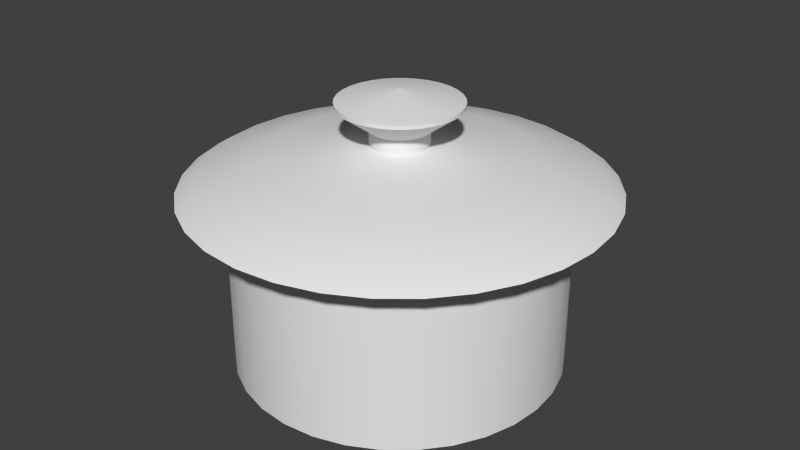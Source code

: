 # Source: ll-pot.blend  (saved by Blender 2.72.0; exported with 4.5.12 LTS)
import bpy
from mathutils import Matrix  # noqa: F401  (used for matrix-valued properties, if any)

bpy.ops.wm.read_factory_settings(use_empty=True)
scene = bpy.context.scene
scene.name = 'Scene'

# ---- collections
col_collection_1 = bpy.data.collections.new('Collection 1'); scene.collection.children.link(col_collection_1)

# ---- world
world_world = bpy.data.worlds.new('World'); scene.world = world_world
world_world.color = (0.05088, 0.05088, 0.05088)
world_world.use_sun_shadow = False
world_world.sun_shadow_jitter_overblur = 0.0
world_world.cycles.sampling_method = 'MANUAL'
world_world.cycles.sample_map_resolution = 256

# ---- meshes
me_circle = bpy.data.meshes.new('Circle')
me_circle.from_pydata([(4.67e-07, 4.933, 0.0), (-0.9624, 4.838, 0.0), (-1.888, 4.557, 0.0), (-2.741, 4.102, 0.0), (-3.488, 3.488, 0.0), (-4.102, 2.741, 0.0), (-4.557, 1.888, 0.0), (-4.838, 0.9624, 0.0), (-4.933, -7.484e-07, 0.0), (-4.838, -0.9624, 0.0), (-4.557, -1.888, 0.0), (-4.102, -2.741, 0.0), (-3.488, -3.488, 0.0), (-2.741, -4.102, 0.0), (-1.888, -4.557, 0.0), (-0.9623, -4.838, 0.0), (2.074e-06, -4.933, 0.0), (0.9624, -4.838, 0.0), (1.888, -4.557, 0.0), (2.741, -4.102, 0.0), (3.488, -3.488, 0.0), (4.102, -2.741, 0.0), (4.557, -1.888, 0.0), (4.838, -0.9623, 0.0), (4.933, 3.642e-06, 0.0), (4.838, 0.9624, 0.0), (4.557, 1.888, 0.0), (4.102, 2.741, 0.0), (3.488, 3.488, 0.0), (2.741, 4.102, 0.0), (1.888, 4.557, 0.0), (0.9623, 4.838, 0.0), (4.67e-07, 4.933, 0.0), (-0.9624, 4.838, 0.0), (-1.888, 4.557, 0.0), (-2.741, 4.102, 0.0), (-3.488, 3.488, 0.0), (-4.102, 2.741, 0.0), (-4.557, 1.888, 0.0), (-4.838, 0.9624, 0.0), (-4.933, -7.484e-07, 0.0), (-4.838, -0.9624, 0.0), (-4.557, -1.888, 0.0), (-4.102, -2.741, 0.0), (-3.488, -3.488, 0.0), (-2.741, -4.102, 0.0), (-1.888, -4.557, 0.0), (-0.9623, -4.838, 0.0), (2.074e-06, -4.933, 0.0), (0.9624, -4.838, 0.0), (1.888, -4.557, 0.0), (2.741, -4.102, 0.0), (3.488, -3.488, 0.0), (4.102, -2.741, 0.0), (4.557, -1.888, 0.0), (4.838, -0.9623, 0.0), (4.933, 3.642e-06, 0.0), (4.838, 0.9624, 0.0), (4.557, 1.888, 0.0), (4.102, 2.741, 0.0), (3.488, 3.488, 0.0), (2.741, 4.102, 0.0), (1.888, 4.557, 0.0), (0.9623, 4.838, 0.0), (4.67e-07, 4.933, 5.418), (-0.9624, 4.838, 5.418), (-1.888, 4.557, 5.418), (-2.741, 4.102, 5.418), (-3.488, 3.488, 5.418), (-4.102, 2.741, 5.418), (-4.557, 1.888, 5.418), (-4.838, 0.9624, 5.418), (-4.933, -7.484e-07, 5.418), (-4.838, -0.9624, 5.418), (-4.557, -1.888, 5.418), (-4.102, -2.741, 5.418), (-3.488, -3.488, 5.418), (-2.741, -4.102, 5.418), (-1.888, -4.557, 5.418), (-0.9623, -4.838, 5.418), (2.074e-06, -4.933, 5.418), (0.9624, -4.838, 5.418), (1.888, -4.557, 5.418), (2.741, -4.102, 5.418), (3.488, -3.488, 5.418), (4.102, -2.741, 5.418), (4.557, -1.888, 5.418), (4.838, -0.9623, 5.418), (4.933, 3.642e-06, 5.418), (4.838, 0.9624, 5.418), (4.557, 1.888, 5.418), (4.102, 2.741, 5.418), (3.488, 3.488, 5.418), (2.741, 4.102, 5.418), (1.888, 4.557, 5.418), (0.9623, 4.838, 5.418), (4.67e-07, 4.933, 5.418), (-0.9624, 4.838, 5.418), (-1.888, 4.557, 5.418), (-2.741, 4.102, 5.418), (-3.488, 3.488, 5.418), (-4.102, 2.741, 5.418), (-4.557, 1.888, 5.418), (-4.838, 0.9624, 5.418), (-4.933, -7.484e-07, 5.418), (-4.838, -0.9624, 5.418), (-4.557, -1.888, 5.418), (-4.102, -2.741, 5.418), (-3.488, -3.488, 5.418), (-2.741, -4.102, 5.418), (-1.888, -4.557, 5.418), (-0.9623, -4.838, 5.418), (2.074e-06, -4.933, 5.418), (0.9624, -4.838, 5.418), (1.888, -4.557, 5.418), (2.741, -4.102, 5.418), (3.488, -3.488, 5.418), (4.102, -2.741, 5.418), (4.557, -1.888, 5.418), (4.838, -0.9623, 5.418), (4.933, 3.642e-06, 5.418), (4.838, 0.9624, 5.418), (4.557, 1.888, 5.418), (4.102, 2.741, 5.418), (3.488, 3.488, 5.418), (2.741, 4.102, 5.418), (1.888, 4.557, 5.418), (0.9623, 4.838, 5.418), (5.53e-07, 6.258, 5.418), (-1.221, 6.138, 5.418), (-2.395, 5.782, 5.418), (-3.477, 5.204, 5.418), (-4.425, 4.425, 5.418), (-5.204, 3.477, 5.418), (-5.782, 2.395, 5.418), (-6.138, 1.221, 5.418), (-6.258, -1.058e-06, 5.418), (-6.138, -1.221, 5.418), (-5.782, -2.395, 5.418), (-5.204, -3.477, 5.418), (-4.425, -4.425, 5.418), (-3.477, -5.204, 5.418), (-2.395, -5.782, 5.418), (-1.221, -6.138, 5.418), (2.592e-06, -6.258, 5.418), (1.221, -6.138, 5.418), (2.395, -5.782, 5.418), (3.477, -5.204, 5.418), (4.425, -4.425, 5.418), (5.204, -3.477, 5.418), (5.782, -2.395, 5.418), (6.138, -1.221, 5.418), (6.258, 4.513e-06, 5.418), (6.138, 1.221, 5.418), (5.782, 2.395, 5.418), (5.204, 3.477, 5.418), (4.425, 4.425, 5.418), (3.477, 5.204, 5.418), (2.395, 5.782, 5.418), (1.221, 6.138, 5.418), (5.479e-07, 5.779, 5.72), (-1.127, 5.668, 5.72), (-2.212, 5.339, 5.72), (-3.211, 4.805, 5.72), (-4.087, 4.087, 5.72), (-4.805, 3.211, 5.72), (-5.339, 2.212, 5.72), (-5.668, 1.127, 5.72), (-5.779, -9.39e-07, 5.72), (-5.668, -1.127, 5.72), (-5.339, -2.212, 5.72), (-4.805, -3.211, 5.72), (-4.087, -4.087, 5.72), (-3.211, -4.805, 5.72), (-2.212, -5.339, 5.72), (-1.127, -5.668, 5.72), (2.431e-06, -5.779, 5.72), (1.127, -5.668, 5.72), (2.212, -5.339, 5.72), (3.211, -4.805, 5.72), (4.087, -4.087, 5.72), (4.805, -3.211, 5.72), (5.339, -2.212, 5.72), (5.668, -1.127, 5.72), (5.779, 4.205e-06, 5.72), (5.668, 1.127, 5.72), (5.339, 2.212, 5.72), (4.805, 3.211, 5.72), (4.087, 4.087, 5.72), (3.211, 4.805, 5.72), (2.212, 5.339, 5.72), (1.127, 5.668, 5.72), (4.866e-07, 3.801, 6.289), (-0.7415, 3.728, 6.289), (-1.454, 3.511, 6.289), (-2.112, 3.16, 6.289), (-2.687, 2.687, 6.289), (-3.16, 2.112, 6.289), (-3.511, 1.454, 6.289), (-3.728, 0.7415, 6.289), (-3.801, -4.696e-07, 6.289), (-3.728, -0.7415, 6.289), (-3.511, -1.454, 6.289), (-3.16, -2.112, 6.289), (-2.687, -2.687, 6.289), (-2.112, -3.16, 6.289), (-1.454, -3.511, 6.289), (-0.7415, -3.728, 6.289), (1.725e-06, -3.801, 6.289), (0.7415, -3.728, 6.289), (1.454, -3.511, 6.289), (2.112, -3.16, 6.289), (2.687, -2.687, 6.289), (3.16, -2.112, 6.289), (3.511, -1.454, 6.289), (3.728, -0.7415, 6.289), (3.801, 2.913e-06, 6.289), (3.728, 0.7415, 6.289), (3.511, 1.454, 6.289), (3.16, 2.112, 6.289), (2.687, 2.687, 6.289), (2.112, 3.16, 6.289), (1.454, 3.511, 6.289), (0.7415, 3.728, 6.289), (2.363e-07, 0.8628, 6.676), (-0.1683, 0.8463, 6.676), (-0.3302, 0.7972, 6.676), (-0.4794, 0.7174, 6.676), (-0.6101, 0.6101, 6.676), (-0.7174, 0.4794, 6.676), (-0.7972, 0.3302, 6.676), (-0.8463, 0.1683, 6.676), (-0.8628, 3.19e-07, 6.676), (-0.8463, -0.1683, 6.676), (-0.7972, -0.3302, 6.676), (-0.7174, -0.4794, 6.676), (-0.6101, -0.6101, 6.676), (-0.4794, -0.7174, 6.676), (-0.3302, -0.7972, 6.676), (-0.1683, -0.8463, 6.676), (5.174e-07, -0.8628, 6.676), (0.1683, -0.8463, 6.676), (0.3302, -0.7972, 6.676), (0.4794, -0.7174, 6.676), (0.6101, -0.6101, 6.676), (0.7174, -0.4794, 6.676), (0.7972, -0.3302, 6.676), (0.8463, -0.1683, 6.676), (0.8628, 1.087e-06, 6.676), (0.8463, 0.1683, 6.676), (0.7972, 0.3302, 6.676), (0.7174, 0.4794, 6.676), (0.6101, 0.6101, 6.676), (0.4794, 0.7174, 6.676), (0.3302, 0.7972, 6.676), (0.1683, 0.8463, 6.676), (1.504e-07, 0.8628, 7.108), (-0.1683, 0.8463, 7.108), (-0.3302, 0.7972, 7.108), (-0.4794, 0.7174, 7.108), (-0.6101, 0.6101, 7.108), (-0.7174, 0.4794, 7.108), (-0.7972, 0.3302, 7.108), (-0.8463, 0.1683, 7.108), (-0.8628, 3.19e-07, 7.108), (-0.8463, -0.1683, 7.108), (-0.7972, -0.3302, 7.108), (-0.7174, -0.4794, 7.108), (-0.6101, -0.6101, 7.108), (-0.4794, -0.7174, 7.108), (-0.3302, -0.7972, 7.108), (-0.1683, -0.8463, 7.108), (4.316e-07, -0.8628, 7.108), (0.1683, -0.8463, 7.108), (0.3302, -0.7972, 7.108), (0.4794, -0.7174, 7.108), (0.6101, -0.6101, 7.108), (0.7174, -0.4794, 7.108), (0.7972, -0.3302, 7.108), (0.8463, -0.1683, 7.108), (0.8628, 1.087e-06, 7.108), (0.8463, 0.1683, 7.108), (0.7972, 0.3302, 7.108), (0.7174, 0.4794, 7.108), (0.6101, 0.6101, 7.108), (0.4794, 0.7174, 7.108), (0.3302, 0.7972, 7.108), (0.1683, 0.8463, 7.108), (6.103e-07, 1.816, 7.802), (-0.3543, 1.781, 7.802), (-0.695, 1.678, 7.802), (-1.009, 1.51, 7.802), (-1.284, 1.284, 7.802), (-1.51, 1.009, 7.802), (-1.678, 0.695, 7.802), (-1.781, 0.3543, 7.802), (-1.816, 6.35e-08, 7.802), (-1.781, -0.3543, 7.802), (-1.678, -0.695, 7.802), (-1.51, -1.009, 7.802), (-1.284, -1.284, 7.802), (-1.009, -1.51, 7.802), (-0.695, -1.678, 7.802), (-0.3543, -1.781, 7.802), (1.202e-06, -1.816, 7.802), (0.3543, -1.781, 7.802), (0.695, -1.678, 7.802), (1.009, -1.51, 7.802), (1.284, -1.284, 7.802), (1.51, -1.009, 7.802), (1.678, -0.695, 7.802), (1.781, -0.3543, 7.802), (1.816, 1.68e-06, 7.802), (1.781, 0.3543, 7.802), (1.678, 0.695, 7.802), (1.51, 1.009, 7.802), (1.284, 1.284, 7.802), (1.009, 1.51, 7.802), (0.695, 1.678, 7.802), (0.3543, 1.781, 7.802), (6.29e-07, 1.816, 7.917), (-0.3543, 1.781, 7.917), (-0.695, 1.678, 7.917), (-1.009, 1.51, 7.917), (-1.284, 1.284, 7.917), (-1.51, 1.009, 7.917), (-1.678, 0.695, 7.917), (-1.781, 0.3543, 7.917), (-1.816, 6.35e-08, 7.917), (-1.781, -0.3543, 7.917), (-1.678, -0.695, 7.917), (-1.51, -1.009, 7.917), (-1.284, -1.284, 7.917), (-1.009, -1.51, 7.917), (-0.695, -1.678, 7.917), (-0.3543, -1.781, 7.917), (1.221e-06, -1.816, 7.917), (0.3543, -1.781, 7.917), (0.695, -1.678, 7.917), (1.009, -1.51, 7.917), (1.284, -1.284, 7.917), (1.51, -1.009, 7.917), (1.678, -0.695, 7.917), (1.781, -0.3543, 7.917), (1.816, 1.68e-06, 7.917), (1.781, 0.3543, 7.917), (1.678, 0.695, 7.917), (1.51, 1.009, 7.917), (1.284, 1.284, 7.917), (1.009, 1.51, 7.917), (0.695, 1.678, 7.917), (0.3543, 1.781, 7.917), (0.01087, 0.007261, 8.284), (0.009242, 0.009242, 8.284), (6.378e-07, -0.01307, 8.284), (0.00255, -0.01282, 8.284), (-0.01087, 0.007261, 8.284), (-0.01207, 0.005002, 8.284), (0.01282, 0.00255, 8.284), (0.01207, 0.005002, 8.284), (-0.00726, 0.01087, 8.284), (-0.00924, 0.009242, 8.284), (-0.005001, -0.01207, 8.284), (-0.002549, -0.01282, 8.284), (0.01282, -0.002549, 8.284), (0.01307, 5.78e-07, 8.284), (-0.002549, 0.01282, 8.284), (-0.005001, 0.01207, 8.284), (-0.00924, -0.009241, 8.284), (-0.00726, -0.01087, 8.284), (0.01087, -0.00726, 8.284), (0.01207, -0.005001, 8.284), (-0.01207, -0.005001, 8.284), (-0.01087, -0.00726, 8.284), (0.005002, 0.01207, 8.284), (0.00255, 0.01282, 8.284), (0.007261, -0.01087, 8.284), (0.009242, -0.00924, 8.284), (-0.01307, 5.663e-07, 8.284), (-0.01282, -0.002549, 8.284), (0.007261, 0.01087, 8.284), (0.005002, -0.01207, 8.284), (-0.01282, 0.00255, 8.284), (6.336e-07, 0.01307, 8.284), (-0.9624, 4.838, 0.0), (-0.9624, 4.838, 0.0), (-0.9624, 4.838, 0.0), (4.67e-07, 4.933, 0.0), (4.67e-07, 4.933, 0.0), (4.67e-07, 4.933, 0.0), (-1.888, 4.557, 0.0), (-1.888, 4.557, 0.0), (-1.888, 4.557, 0.0), (-2.741, 4.102, 0.0), (-2.741, 4.102, 0.0), (-2.741, 4.102, 0.0), (-3.488, 3.488, 0.0), (-3.488, 3.488, 0.0), (-3.488, 3.488, 0.0), (-4.102, 2.741, 0.0), (-4.102, 2.741, 0.0), (-4.102, 2.741, 0.0), (-4.557, 1.888, 0.0), (-4.557, 1.888, 0.0), (-4.557, 1.888, 0.0), (-4.838, 0.9624, 0.0), (-4.838, 0.9624, 0.0), (-4.838, 0.9624, 0.0), (-4.933, -7.484e-07, 0.0), (-4.933, -7.484e-07, 0.0), (-4.933, -7.484e-07, 0.0), (-4.838, -0.9624, 0.0), (-4.838, -0.9624, 0.0), (-4.838, -0.9624, 0.0), (-4.557, -1.888, 0.0), (-4.557, -1.888, 0.0), (-4.557, -1.888, 0.0), (-4.102, -2.741, 0.0), (-4.102, -2.741, 0.0), (-4.102, -2.741, 0.0), (-3.488, -3.488, 0.0), (-3.488, -3.488, 0.0), (-3.488, -3.488, 0.0), (-2.741, -4.102, 0.0), (-2.741, -4.102, 0.0), (-2.741, -4.102, 0.0), (-1.888, -4.557, 0.0), (-1.888, -4.557, 0.0), (-1.888, -4.557, 0.0), (-0.9623, -4.838, 0.0), (-0.9623, -4.838, 0.0), (-0.9623, -4.838, 0.0), (2.074e-06, -4.933, 0.0), (2.074e-06, -4.933, 0.0), (2.074e-06, -4.933, 0.0), (0.9624, -4.838, 0.0), (0.9624, -4.838, 0.0), (0.9624, -4.838, 0.0), (1.888, -4.557, 0.0), (1.888, -4.557, 0.0), (1.888, -4.557, 0.0), (2.741, -4.102, 0.0), (2.741, -4.102, 0.0), (2.741, -4.102, 0.0), (3.488, -3.488, 0.0), (3.488, -3.488, 0.0), (3.488, -3.488, 0.0), (4.102, -2.741, 0.0), (4.102, -2.741, 0.0), (4.102, -2.741, 0.0), (4.557, -1.888, 0.0), (4.557, -1.888, 0.0), (4.557, -1.888, 0.0), (4.838, -0.9623, 0.0), (4.838, -0.9623, 0.0), (4.838, -0.9623, 0.0), (4.933, 3.642e-06, 0.0), (4.933, 3.642e-06, 0.0), (4.933, 3.642e-06, 0.0), (4.838, 0.9624, 0.0), (4.838, 0.9624, 0.0), (4.838, 0.9624, 0.0), (4.557, 1.888, 0.0), (4.557, 1.888, 0.0), (4.557, 1.888, 0.0), (4.102, 2.741, 0.0), (4.102, 2.741, 0.0), (4.102, 2.741, 0.0), (3.488, 3.488, 0.0), (3.488, 3.488, 0.0), (3.488, 3.488, 0.0), (2.741, 4.102, 0.0), (2.741, 4.102, 0.0), (2.741, 4.102, 0.0), (1.888, 4.557, 0.0), (1.888, 4.557, 0.0), (1.888, 4.557, 0.0), (0.9623, 4.838, 0.0), (0.9623, 4.838, 0.0), (0.9623, 4.838, 0.0), (1.888, 4.557, 0.0), (0.9623, 4.838, 0.0), (2.741, -4.102, 0.0), (3.488, -3.488, 0.0), (-4.933, -7.484e-07, 0.0), (-4.838, -0.9624, 0.0), (3.488, 3.488, 0.0), (2.741, 4.102, 0.0), (0.9624, -4.838, 0.0), (1.888, -4.557, 0.0), (-4.557, 1.888, 0.0), (-4.838, 0.9624, 0.0), (4.557, 1.888, 0.0), (4.102, 2.741, 0.0), (-3.488, 3.488, 0.0), (-4.102, 2.741, 0.0), (-0.9623, -4.838, 0.0), (2.074e-06, -4.933, 0.0), (4.933, 3.642e-06, 0.0), (4.838, 0.9624, 0.0), (-1.888, 4.557, 0.0), (-2.741, 4.102, 0.0), (-2.741, -4.102, 0.0), (-1.888, -4.557, 0.0), (4.557, -1.888, 0.0), (4.838, -0.9623, 0.0), (4.67e-07, 4.933, 0.0), (-0.9624, 4.838, 0.0), (-4.102, -2.741, 0.0), (-3.488, -3.488, 0.0), (4.102, -2.741, 0.0), (-4.557, -1.888, 0.0), (-0.9624, 4.838, 5.418), (-0.9624, 4.838, 5.418), (4.67e-07, 4.933, 5.418), (4.67e-07, 4.933, 5.418), (-1.888, 4.557, 5.418), (-1.888, 4.557, 5.418), (-2.741, 4.102, 5.418), (-2.741, 4.102, 5.418), (-3.488, 3.488, 5.418), (-3.488, 3.488, 5.418), (-4.102, 2.741, 5.418), (-4.102, 2.741, 5.418), (-4.557, 1.888, 5.418), (-4.557, 1.888, 5.418), (-4.838, 0.9624, 5.418), (-4.838, 0.9624, 5.418), (-4.933, -7.484e-07, 5.418), (-4.933, -7.484e-07, 5.418), (-4.838, -0.9624, 5.418), (-4.838, -0.9624, 5.418), (-4.557, -1.888, 5.418), (-4.557, -1.888, 5.418), (-4.102, -2.741, 5.418), (-4.102, -2.741, 5.418), (-3.488, -3.488, 5.418), (-3.488, -3.488, 5.418), (-2.741, -4.102, 5.418), (-2.741, -4.102, 5.418), (-1.888, -4.557, 5.418), (-1.888, -4.557, 5.418), (-0.9623, -4.838, 5.418), (-0.9623, -4.838, 5.418), (2.074e-06, -4.933, 5.418), (2.074e-06, -4.933, 5.418), (0.9624, -4.838, 5.418), (0.9624, -4.838, 5.418), (1.888, -4.557, 5.418), (1.888, -4.557, 5.418), (2.741, -4.102, 5.418), (2.741, -4.102, 5.418), (3.488, -3.488, 5.418), (3.488, -3.488, 5.418), (4.102, -2.741, 5.418), (4.102, -2.741, 5.418), (4.557, -1.888, 5.418), (4.557, -1.888, 5.418), (4.838, -0.9623, 5.418), (4.838, -0.9623, 5.418), (4.933, 3.642e-06, 5.418), (4.933, 3.642e-06, 5.418), (4.838, 0.9624, 5.418), (4.838, 0.9624, 5.418), (4.557, 1.888, 5.418), (4.557, 1.888, 5.418), (4.102, 2.741, 5.418), (4.102, 2.741, 5.418), (3.488, 3.488, 5.418), (3.488, 3.488, 5.418), (2.741, 4.102, 5.418), (2.741, 4.102, 5.418), (1.888, 4.557, 5.418), (1.888, 4.557, 5.418), (0.9623, 4.838, 5.418), (0.9623, 4.838, 5.418), (-0.9624, 4.838, 5.418), (-0.9624, 4.838, 5.418), (4.67e-07, 4.933, 5.418), (4.67e-07, 4.933, 5.418), (-1.888, 4.557, 5.418), (-1.888, 4.557, 5.418), (-2.741, 4.102, 5.418), (-2.741, 4.102, 5.418), (-3.488, 3.488, 5.418), (-3.488, 3.488, 5.418), (-4.102, 2.741, 5.418), (-4.102, 2.741, 5.418), (-4.557, 1.888, 5.418), (-4.557, 1.888, 5.418), (-4.838, 0.9624, 5.418), (-4.838, 0.9624, 5.418), (-4.933, -7.484e-07, 5.418), (-4.933, -7.484e-07, 5.418), (-4.838, -0.9624, 5.418), (-4.838, -0.9624, 5.418), (-4.557, -1.888, 5.418), (-4.557, -1.888, 5.418), (-4.102, -2.741, 5.418), (-4.102, -2.741, 5.418), (-3.488, -3.488, 5.418), (-3.488, -3.488, 5.418), (-2.741, -4.102, 5.418), (-2.741, -4.102, 5.418), (-1.888, -4.557, 5.418), (-1.888, -4.557, 5.418), (-0.9623, -4.838, 5.418), (-0.9623, -4.838, 5.418), (2.074e-06, -4.933, 5.418), (2.074e-06, -4.933, 5.418), (0.9624, -4.838, 5.418), (0.9624, -4.838, 5.418), (1.888, -4.557, 5.418), (1.888, -4.557, 5.418), (2.741, -4.102, 5.418), (2.741, -4.102, 5.418), (3.488, -3.488, 5.418), (3.488, -3.488, 5.418), (4.102, -2.741, 5.418), (4.102, -2.741, 5.418), (4.557, -1.888, 5.418), (4.557, -1.888, 5.418), (4.838, -0.9623, 5.418), (4.838, -0.9623, 5.418), (4.933, 3.642e-06, 5.418), (4.933, 3.642e-06, 5.418), (4.838, 0.9624, 5.418), (4.838, 0.9624, 5.418), (4.557, 1.888, 5.418), (4.557, 1.888, 5.418), (4.102, 2.741, 5.418), (4.102, 2.741, 5.418), (3.488, 3.488, 5.418), (3.488, 3.488, 5.418), (2.741, 4.102, 5.418), (2.741, 4.102, 5.418), (1.888, 4.557, 5.418), (1.888, 4.557, 5.418), (0.9623, 4.838, 5.418), (0.9623, 4.838, 5.418), (-1.221, 6.138, 5.418), (5.53e-07, 6.258, 5.418), (-2.395, 5.782, 5.418), (-3.477, 5.204, 5.418), (-4.425, 4.425, 5.418), (-5.204, 3.477, 5.418), (-5.782, 2.395, 5.418), (-6.138, 1.221, 5.418), (-6.258, -1.058e-06, 5.418), (-6.138, -1.221, 5.418), (-5.782, -2.395, 5.418), (-5.204, -3.477, 5.418), (-4.425, -4.425, 5.418), (-3.477, -5.204, 5.418), (-2.395, -5.782, 5.418), (-1.221, -6.138, 5.418), (2.592e-06, -6.258, 5.418), (1.221, -6.138, 5.418), (2.395, -5.782, 5.418), (3.477, -5.204, 5.418), (4.425, -4.425, 5.418), (5.204, -3.477, 5.418), (5.782, -2.395, 5.418), (6.138, -1.221, 5.418), (6.258, 4.513e-06, 5.418), (6.138, 1.221, 5.418), (5.782, 2.395, 5.418), (5.204, 3.477, 5.418), (4.425, 4.425, 5.418), (3.477, 5.204, 5.418), (2.395, 5.782, 5.418), (1.221, 6.138, 5.418), (-0.1683, 0.8463, 6.676), (2.363e-07, 0.8628, 6.676), (-0.3302, 0.7972, 6.676), (-0.4794, 0.7174, 6.676), (-0.6101, 0.6101, 6.676), (-0.7174, 0.4794, 6.676), (-0.7972, 0.3302, 6.676), (-0.8463, 0.1683, 6.676), (-0.8628, 3.19e-07, 6.676), (-0.8463, -0.1683, 6.676), (-0.7972, -0.3302, 6.676), (-0.7174, -0.4794, 6.676), (-0.6101, -0.6101, 6.676), (-0.4794, -0.7174, 6.676), (-0.3302, -0.7972, 6.676), (-0.1683, -0.8463, 6.676), (5.174e-07, -0.8628, 6.676), (0.1683, -0.8463, 6.676), (0.3302, -0.7972, 6.676), (0.4794, -0.7174, 6.676), (0.6101, -0.6101, 6.676), (0.7174, -0.4794, 6.676), (0.7972, -0.3302, 6.676), (0.8463, -0.1683, 6.676), (0.8628, 1.087e-06, 6.676), (0.8463, 0.1683, 6.676), (0.7972, 0.3302, 6.676), (0.7174, 0.4794, 6.676), (0.6101, 0.6101, 6.676), (0.4794, 0.7174, 6.676), (0.3302, 0.7972, 6.676), (0.1683, 0.8463, 6.676), (-0.1683, 0.8463, 7.108), (1.504e-07, 0.8628, 7.108), (-0.3302, 0.7972, 7.108), (-0.4794, 0.7174, 7.108), (-0.6101, 0.6101, 7.108), (-0.7174, 0.4794, 7.108), (-0.7972, 0.3302, 7.108), (-0.8463, 0.1683, 7.108), (-0.8628, 3.19e-07, 7.108), (-0.8463, -0.1683, 7.108), (-0.7972, -0.3302, 7.108), (-0.7174, -0.4794, 7.108), (-0.6101, -0.6101, 7.108), (-0.4794, -0.7174, 7.108), (-0.3302, -0.7972, 7.108), (-0.1683, -0.8463, 7.108), (4.316e-07, -0.8628, 7.108), (0.1683, -0.8463, 7.108), (0.3302, -0.7972, 7.108), (0.4794, -0.7174, 7.108), (0.6101, -0.6101, 7.108), (0.7174, -0.4794, 7.108), (0.7972, -0.3302, 7.108), (0.8463, -0.1683, 7.108), (0.8628, 1.087e-06, 7.108), (0.8463, 0.1683, 7.108), (0.7972, 0.3302, 7.108), (0.7174, 0.4794, 7.108), (0.6101, 0.6101, 7.108), (0.4794, 0.7174, 7.108), (0.3302, 0.7972, 7.108), (0.1683, 0.8463, 7.108), (-0.3543, 1.781, 7.802), (6.103e-07, 1.816, 7.802), (-0.695, 1.678, 7.802), (-1.009, 1.51, 7.802), (-1.284, 1.284, 7.802), (-1.51, 1.009, 7.802), (-1.678, 0.695, 7.802), (-1.781, 0.3543, 7.802), (-1.816, 6.35e-08, 7.802), (-1.781, -0.3543, 7.802), (-1.678, -0.695, 7.802), (-1.51, -1.009, 7.802), (-1.284, -1.284, 7.802), (-1.009, -1.51, 7.802), (-0.695, -1.678, 7.802), (-0.3543, -1.781, 7.802), (1.202e-06, -1.816, 7.802), (0.3543, -1.781, 7.802), (0.695, -1.678, 7.802), (1.009, -1.51, 7.802), (1.284, -1.284, 7.802), (1.51, -1.009, 7.802), (1.678, -0.695, 7.802), (1.781, -0.3543, 7.802), (1.816, 1.68e-06, 7.802), (1.781, 0.3543, 7.802), (1.678, 0.695, 7.802), (1.51, 1.009, 7.802), (1.284, 1.284, 7.802), (1.009, 1.51, 7.802), (0.695, 1.678, 7.802), (0.3543, 1.781, 7.802), (-0.3543, 1.781, 7.917), (6.29e-07, 1.816, 7.917), (-0.695, 1.678, 7.917), (-1.009, 1.51, 7.917), (-1.284, 1.284, 7.917), (-1.51, 1.009, 7.917), (-1.678, 0.695, 7.917), (-1.781, 0.3543, 7.917), (-1.816, 6.35e-08, 7.917), (-1.781, -0.3543, 7.917), (-1.678, -0.695, 7.917), (-1.51, -1.009, 7.917), (-1.284, -1.284, 7.917), (-1.009, -1.51, 7.917), (-0.695, -1.678, 7.917), (-0.3543, -1.781, 7.917), (1.221e-06, -1.816, 7.917), (0.3543, -1.781, 7.917), (0.695, -1.678, 7.917), (1.009, -1.51, 7.917), (1.284, -1.284, 7.917), (1.51, -1.009, 7.917), (1.678, -0.695, 7.917), (1.781, -0.3543, 7.917), (1.816, 1.68e-06, 7.917), (1.781, 0.3543, 7.917), (1.678, 0.695, 7.917), (1.51, 1.009, 7.917), (1.284, 1.284, 7.917), (1.009, 1.51, 7.917), (0.695, 1.678, 7.917), (0.3543, 1.781, 7.917)], [], [(480, 31, 477, 474), (482, 20, 444, 441), (484, 9, 411, 408), (486, 29, 471, 468), (488, 18, 438, 435), (490, 7, 405, 402), (492, 27, 465, 462), (494, 5, 399, 396), (496, 16, 432, 429), (498, 25, 459, 456), (500, 3, 393, 390), (502, 14, 426, 423), (504, 23, 453, 450), (0, 1, 384, 387), (508, 12, 420, 417), (481, 506, 389, 479), (483, 21, 447, 446), (485, 10, 414, 413), (487, 30, 476, 473), (489, 19, 443, 440), (491, 8, 410, 407), (493, 28, 470, 467), (497, 17, 437, 434), (495, 6, 404, 401), (499, 26, 464, 461), (501, 4, 398, 395), (503, 15, 431, 428), (505, 24, 458, 455), (507, 2, 392, 386), (509, 13, 425, 422), (510, 22, 452, 449), (511, 11, 419, 416), (63, 32, 64, 95), (556, 87, 119, 620), (52, 53, 85, 84), (41, 42, 74, 73), (61, 62, 94, 93), (50, 51, 83, 82), (39, 40, 72, 71), (59, 60, 92, 91), (48, 49, 81, 80), (37, 38, 70, 69), (57, 58, 90, 89), (35, 36, 68, 67), (46, 47, 79, 78), (55, 56, 88, 558), (33, 34, 66, 65), (44, 45, 77, 76), (53, 54, 86, 85), (42, 43, 75, 74), (62, 63, 95, 94), (51, 52, 84, 83), (40, 41, 73, 72), (60, 61, 93, 92), (49, 50, 82, 81), (38, 39, 71, 70), (58, 59, 91, 90), (36, 37, 69, 68), (47, 48, 80, 79), (56, 57, 89, 88), (34, 35, 67, 66), (45, 46, 78, 77), (54, 55, 558, 86), (32, 33, 65, 64), (43, 44, 76, 75), (624, 121, 153, 152), (514, 512, 97, 96), (534, 536, 108, 598), (574, 515, 578, 638), (552, 554, 117, 616), (530, 532, 106, 594), (570, 572, 126, 634), (548, 550, 115, 612), (526, 528, 104, 590), (566, 568, 124, 630), (544, 546, 113, 608), (522, 524, 102, 586), (562, 564, 122, 626), (518, 520, 100, 582), (540, 542, 111, 604), (559, 560, 120, 622), (513, 516, 98, 576), (537, 538, 109, 600), (555, 557, 118, 618), (533, 535, 107, 596), (573, 575, 127, 636), (551, 553, 116, 614), (529, 531, 105, 592), (569, 571, 125, 632), (547, 549, 114, 610), (525, 527, 103, 588), (565, 567, 123, 628), (521, 523, 101, 584), (543, 545, 112, 606), (561, 563, 627, 625), (517, 519, 99, 580), (539, 541, 110, 602), (666, 155, 187, 186), (581, 583, 131, 130), (603, 605, 142, 141), (621, 623, 151, 150), (579, 577, 129, 128), (599, 601, 140, 139), (639, 579, 128, 159), (617, 619, 149, 148), (595, 597, 138, 137), (635, 637, 158, 157), (613, 615, 147, 146), (591, 593, 136, 135), (631, 633, 156, 667), (609, 611, 145, 144), (587, 589, 134, 133), (121, 629, 154, 153), (583, 585, 132, 131), (605, 607, 143, 142), (623, 624, 152, 151), (577, 581, 130, 129), (601, 603, 141, 140), (619, 621, 150, 149), (597, 599, 139, 138), (637, 639, 159, 158), (615, 617, 148, 147), (593, 595, 137, 136), (633, 635, 157, 156), (611, 613, 146, 145), (589, 591, 135, 134), (629, 631, 667, 154), (585, 587, 133, 132), (607, 609, 144, 143), (188, 189, 221, 220), (644, 645, 165, 164), (655, 656, 176, 175), (664, 665, 185, 184), (642, 643, 163, 162), (653, 654, 174, 173), (662, 663, 183, 182), (641, 640, 161, 160), (651, 652, 172, 171), (671, 641, 160, 191), (660, 661, 181, 180), (649, 650, 170, 169), (669, 670, 190, 189), (658, 659, 179, 178), (647, 648, 168, 167), (155, 668, 188, 187), (656, 657, 177, 176), (645, 646, 166, 165), (665, 666, 186, 185), (643, 644, 164, 163), (654, 655, 175, 174), (663, 664, 184, 183), (640, 642, 162, 161), (652, 653, 173, 172), (661, 662, 182, 181), (650, 651, 171, 170), (670, 671, 191, 190), (659, 660, 180, 179), (648, 649, 169, 168), (668, 669, 189, 188), (657, 658, 178, 177), (646, 647, 167, 166), (222, 223, 255, 254), (177, 178, 210, 209), (166, 167, 199, 198), (186, 187, 219, 218), (164, 165, 197, 196), (175, 176, 208, 207), (184, 185, 217, 216), (162, 163, 195, 194), (173, 174, 206, 205), (182, 183, 215, 214), (160, 161, 193, 192), (171, 172, 204, 203), (191, 160, 192, 223), (180, 181, 213, 212), (169, 170, 202, 201), (189, 190, 222, 221), (178, 179, 211, 210), (167, 168, 200, 199), (187, 188, 220, 219), (176, 177, 209, 208), (165, 166, 198, 197), (185, 186, 218, 217), (163, 164, 196, 195), (174, 175, 207, 206), (183, 184, 216, 215), (161, 162, 194, 193), (172, 173, 205, 204), (181, 182, 214, 213), (170, 171, 203, 202), (190, 191, 223, 222), (179, 180, 212, 211), (168, 169, 201, 200), (693, 246, 278, 277), (211, 212, 244, 243), (200, 201, 233, 232), (220, 221, 253, 252), (209, 210, 242, 241), (198, 199, 231, 230), (218, 219, 251, 250), (196, 197, 229, 228), (207, 208, 240, 239), (216, 217, 249, 248), (194, 195, 227, 226), (205, 206, 238, 237), (214, 215, 247, 694), (192, 193, 225, 224), (203, 204, 236, 235), (223, 192, 224, 255), (212, 213, 245, 244), (201, 202, 234, 233), (221, 222, 254, 253), (210, 211, 243, 242), (199, 200, 232, 231), (219, 220, 252, 251), (208, 209, 241, 240), (197, 198, 230, 229), (217, 218, 250, 249), (195, 196, 228, 227), (206, 207, 239, 238), (215, 216, 248, 247), (193, 194, 226, 225), (204, 205, 237, 236), (213, 214, 694, 245), (202, 203, 235, 234), (727, 280, 312, 311), (682, 683, 267, 266), (702, 703, 287, 286), (691, 692, 276, 275), (680, 681, 265, 264), (700, 701, 285, 284), (689, 690, 274, 273), (678, 679, 263, 262), (698, 699, 283, 282), (676, 677, 261, 260), (687, 688, 272, 271), (696, 697, 281, 728), (674, 675, 259, 258), (685, 686, 270, 269), (246, 695, 279, 278), (673, 672, 257, 256), (683, 684, 268, 267), (703, 673, 256, 287), (692, 693, 277, 276), (681, 682, 266, 265), (701, 702, 286, 285), (690, 691, 275, 274), (679, 680, 264, 263), (699, 700, 284, 283), (688, 689, 273, 272), (677, 678, 262, 261), (697, 698, 282, 281), (675, 676, 260, 259), (686, 687, 271, 270), (695, 696, 728, 279), (672, 674, 258, 257), (684, 685, 269, 268), (761, 314, 346, 345), (704, 706, 290, 289), (716, 717, 301, 300), (725, 726, 310, 309), (714, 715, 299, 298), (734, 735, 319, 318), (723, 724, 308, 307), (712, 713, 297, 296), (732, 733, 317, 316), (721, 722, 306, 305), (710, 711, 295, 294), (730, 731, 315, 762), (708, 709, 293, 292), (719, 720, 304, 303), (280, 729, 313, 312), (706, 707, 291, 290), (717, 718, 302, 301), (726, 727, 311, 310), (705, 704, 289, 288), (715, 716, 300, 299), (735, 705, 288, 319), (724, 725, 309, 308), (713, 714, 298, 297), (733, 734, 318, 317), (722, 723, 307, 306), (711, 712, 296, 295), (731, 732, 316, 315), (720, 721, 305, 304), (709, 710, 294, 293), (729, 730, 762, 313), (707, 708, 292, 291), (718, 719, 303, 302), (739, 740, 324, 323), (750, 751, 335, 334), (759, 760, 344, 343), (736, 738, 322, 321), (748, 749, 333, 332), (757, 758, 342, 341), (746, 747, 331, 330), (766, 767, 351, 350), (755, 756, 340, 339), (744, 745, 329, 328), (764, 765, 349, 348), (753, 754, 338, 337), (742, 743, 327, 326), (314, 763, 347, 346), (740, 741, 325, 324), (751, 752, 336, 335), (760, 761, 345, 344), (738, 739, 323, 322), (749, 750, 334, 333), (758, 759, 343, 342), (737, 736, 321, 320), (747, 748, 332, 331), (767, 737, 320, 351), (756, 757, 341, 340), (745, 746, 330, 329), (765, 766, 350, 349), (754, 755, 339, 338), (743, 744, 328, 327), (763, 764, 348, 347), (752, 753, 337, 336), (741, 742, 326, 325), (391, 385, 388, 478, 475, 472, 469, 466, 463, 460, 457, 454, 451, 448, 445, 442, 439, 436, 433, 430, 427, 424, 421, 418, 415, 412, 409, 406, 403, 400, 397, 394), (795, 796, 353, 352), (784, 785, 355, 354), (773, 774, 357, 356), (793, 794, 359, 358), (771, 772, 361, 360), (782, 783, 363, 362), (791, 792, 365, 364), (768, 770, 367, 366), (780, 781, 369, 368), (789, 790, 371, 370), (778, 779, 373, 372), (798, 799, 375, 374), (787, 788, 377, 376), (776, 777, 379, 378), (796, 797, 380, 353), (785, 786, 381, 355), (774, 775, 382, 357), (794, 795, 352, 359), (772, 773, 356, 361), (783, 784, 354, 363), (792, 793, 358, 365), (770, 771, 360, 367), (781, 782, 362, 369), (790, 791, 364, 371), (769, 768, 366, 383), (779, 780, 368, 373), (799, 769, 383, 375), (788, 789, 370, 377), (777, 778, 372, 379), (797, 798, 374, 380), (786, 787, 376, 381), (775, 776, 378, 382), (353, 380, 374, 375, 383, 366, 367, 360, 361, 356, 357, 382, 378, 379, 372, 373, 368, 369, 362, 363, 354, 355, 381, 376, 377, 370, 371, 364, 365, 358, 359, 352)])
me_circle.polygons.foreach_set('use_smooth', [True] * 354)
me_circle.use_remesh_preserve_volume = False
me_circle.use_remesh_preserve_attributes = False
me_circle.use_mirror_vertex_groups = False
me_circle.update()

# ---- objects
ob_circle = bpy.data.objects.new('Circle', me_circle)

# ---- transforms, parenting, visibility, modifiers, constraints
ob_circle.location = (0.0, 0.0, 0.0)
ob_circle.scale = (0.1005, 0.1005, 0.1005)
ob_circle.lineart.crease_threshold = 0.0
_m = ob_circle.modifiers.new('EdgeSplit', 'EDGE_SPLIT')
_m = ob_circle.modifiers.new('ParticleSystem 1', 'PARTICLE_SYSTEM')
_m = ob_circle.modifiers.new('Explode', 'EXPLODE')

# ---- collection membership
col_collection_1.objects.link(ob_circle)

# ---- scene / render settings (as saved in the file)
scene.frame_start = 180; scene.frame_end = 200; scene.frame_set(181)
scene.render.engine = 'CYCLES'
scene.render.resolution_percentage = 50
scene.render.dither_intensity = 0.0
scene.cycles.use_denoising = False
scene.cycles.samples = 10
scene.cycles.sampling_pattern = 'TABULATED_SOBOL'
scene.cycles.light_sampling_threshold = 0.0
scene.cycles.use_adaptive_sampling = False
scene.cycles.use_light_tree = False
scene.cycles.blur_glossy = 0.0
scene.cycles.pixel_filter_type = 'GAUSSIAN'
scene.cycles.sample_clamp_indirect = 0.0
scene.view_settings.view_transform = 'Standard'
bpy.context.view_layer.update()

# ---- added for rendering (the .blend has no active camera and no usable light): camera, sun
cam_auto = bpy.data.cameras.new('AutoCamera')
cam_auto.lens = 50.0
cam_auto.sensor_width = 36.0
cam_auto.clip_end = 1000.0
ob_auto_camera = bpy.data.objects.new('AutoCamera', cam_auto)
scene.collection.objects.link(ob_auto_camera)
ob_auto_camera.location = (1.81706, -2.18047, 1.86988)
ob_auto_camera.rotation_euler = (1.09748, -7.21219e-08, 0.694738)
scene.camera = ob_auto_camera
light_auto_sun = bpy.data.lights.new('AutoSun', 'SUN')
light_auto_sun.energy = 3.0
light_auto_sun.angle = 0.0523599
ob_auto_sun = bpy.data.objects.new('AutoSun', light_auto_sun)
scene.collection.objects.link(ob_auto_sun)
ob_auto_sun.rotation_euler = (0.872665, 0.174533, 0.523599)
bpy.context.view_layer.update()
